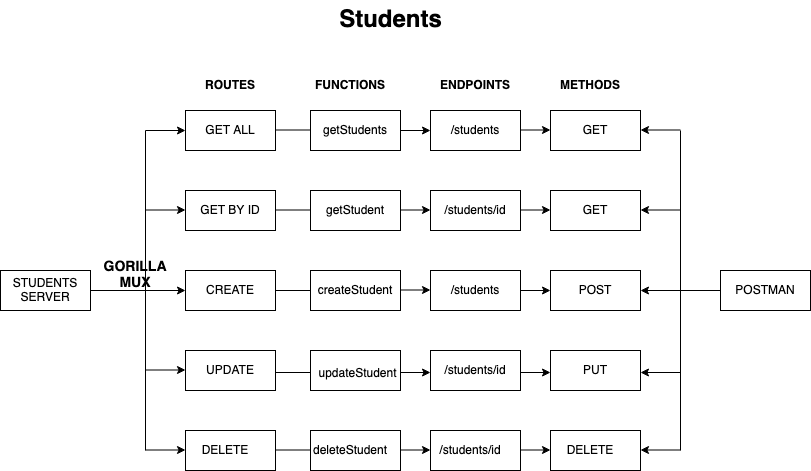

The diagram above was exported from draw.io. Its source (the exported page's mxGraphModel, read from the mxfile embedded in the PNG):
<mxGraphModel dx="786" dy="540" grid="1" gridSize="10" guides="1" tooltips="1" connect="1" arrows="1" fold="1" page="1" pageScale="1" pageWidth="850" pageHeight="1100" math="0" shadow="0">
  <root>
    <mxCell id="0" />
    <mxCell id="1" parent="0" />
    <mxCell id="FCzKU92FxlXn_mZawbRx-1" value="Students" style="text;strokeColor=none;fillColor=none;html=1;fontSize=24;fontStyle=1;verticalAlign=middle;align=center;" vertex="1" parent="1">
      <mxGeometry x="370" y="280" width="100" height="40" as="geometry" />
    </mxCell>
    <mxCell id="FCzKU92FxlXn_mZawbRx-2" value="" style="rounded=0;whiteSpace=wrap;html=1;" vertex="1" parent="1">
      <mxGeometry x="215" y="390" width="90" height="40" as="geometry" />
    </mxCell>
    <mxCell id="FCzKU92FxlXn_mZawbRx-3" value="GET ALL" style="text;html=1;strokeColor=none;fillColor=none;align=center;verticalAlign=middle;whiteSpace=wrap;rounded=0;" vertex="1" parent="1">
      <mxGeometry x="230" y="395" width="60" height="30" as="geometry" />
    </mxCell>
    <mxCell id="FCzKU92FxlXn_mZawbRx-4" value="" style="rounded=0;whiteSpace=wrap;html=1;" vertex="1" parent="1">
      <mxGeometry x="30" y="550" width="90" height="40" as="geometry" />
    </mxCell>
    <mxCell id="FCzKU92FxlXn_mZawbRx-5" value="" style="rounded=0;whiteSpace=wrap;html=1;" vertex="1" parent="1">
      <mxGeometry x="215" y="470" width="90" height="40" as="geometry" />
    </mxCell>
    <mxCell id="FCzKU92FxlXn_mZawbRx-6" value="GET BY ID" style="text;html=1;strokeColor=none;fillColor=none;align=center;verticalAlign=middle;whiteSpace=wrap;rounded=0;" vertex="1" parent="1">
      <mxGeometry x="225" y="475" width="70" height="30" as="geometry" />
    </mxCell>
    <mxCell id="FCzKU92FxlXn_mZawbRx-7" value="" style="rounded=0;whiteSpace=wrap;html=1;" vertex="1" parent="1">
      <mxGeometry x="215" y="550" width="90" height="40" as="geometry" />
    </mxCell>
    <mxCell id="FCzKU92FxlXn_mZawbRx-8" value="CREATE" style="text;html=1;strokeColor=none;fillColor=none;align=center;verticalAlign=middle;whiteSpace=wrap;rounded=0;" vertex="1" parent="1">
      <mxGeometry x="230" y="555" width="60" height="30" as="geometry" />
    </mxCell>
    <mxCell id="FCzKU92FxlXn_mZawbRx-9" value="" style="rounded=0;whiteSpace=wrap;html=1;" vertex="1" parent="1">
      <mxGeometry x="215" y="630" width="90" height="40" as="geometry" />
    </mxCell>
    <mxCell id="FCzKU92FxlXn_mZawbRx-10" value="UPDATE" style="text;html=1;strokeColor=none;fillColor=none;align=center;verticalAlign=middle;whiteSpace=wrap;rounded=0;" vertex="1" parent="1">
      <mxGeometry x="230" y="635" width="60" height="30" as="geometry" />
    </mxCell>
    <mxCell id="FCzKU92FxlXn_mZawbRx-11" value="" style="rounded=0;whiteSpace=wrap;html=1;" vertex="1" parent="1">
      <mxGeometry x="215" y="710" width="90" height="40" as="geometry" />
    </mxCell>
    <mxCell id="FCzKU92FxlXn_mZawbRx-12" value="DELETE" style="text;html=1;strokeColor=none;fillColor=none;align=center;verticalAlign=middle;whiteSpace=wrap;rounded=0;" vertex="1" parent="1">
      <mxGeometry x="225" y="715" width="60" height="30" as="geometry" />
    </mxCell>
    <mxCell id="FCzKU92FxlXn_mZawbRx-15" value="STUDENTS SERVER" style="text;html=1;strokeColor=none;fillColor=none;align=center;verticalAlign=middle;whiteSpace=wrap;rounded=0;" vertex="1" parent="1">
      <mxGeometry x="35" y="555" width="80" height="30" as="geometry" />
    </mxCell>
    <mxCell id="FCzKU92FxlXn_mZawbRx-16" value="" style="endArrow=classic;html=1;rounded=0;entryX=0;entryY=0.5;entryDx=0;entryDy=0;" edge="1" parent="1" target="FCzKU92FxlXn_mZawbRx-7">
      <mxGeometry width="50" height="50" relative="1" as="geometry">
        <mxPoint x="120" y="570" as="sourcePoint" />
        <mxPoint x="165" y="520" as="targetPoint" />
      </mxGeometry>
    </mxCell>
    <mxCell id="FCzKU92FxlXn_mZawbRx-18" value="&lt;font style=&quot;font-size: 14px;&quot;&gt;&lt;b&gt;GORILLA MUX&lt;/b&gt;&lt;/font&gt;" style="text;html=1;strokeColor=none;fillColor=none;align=center;verticalAlign=middle;whiteSpace=wrap;rounded=0;" vertex="1" parent="1">
      <mxGeometry x="135" y="540" width="60" height="30" as="geometry" />
    </mxCell>
    <mxCell id="FCzKU92FxlXn_mZawbRx-20" value="&lt;font style=&quot;font-size: 12px;&quot;&gt;&lt;b&gt;ROUTES&lt;/b&gt;&lt;/font&gt;" style="text;html=1;strokeColor=none;fillColor=none;align=center;verticalAlign=middle;whiteSpace=wrap;rounded=0;" vertex="1" parent="1">
      <mxGeometry x="230" y="350" width="60" height="30" as="geometry" />
    </mxCell>
    <mxCell id="FCzKU92FxlXn_mZawbRx-21" value="" style="endArrow=none;html=1;rounded=0;fontSize=14;" edge="1" parent="1">
      <mxGeometry width="50" height="50" relative="1" as="geometry">
        <mxPoint x="175" y="730" as="sourcePoint" />
        <mxPoint x="175" y="410" as="targetPoint" />
      </mxGeometry>
    </mxCell>
    <mxCell id="FCzKU92FxlXn_mZawbRx-22" value="" style="endArrow=classic;html=1;rounded=0;fontSize=14;entryX=0;entryY=0.5;entryDx=0;entryDy=0;" edge="1" parent="1" target="FCzKU92FxlXn_mZawbRx-2">
      <mxGeometry width="50" height="50" relative="1" as="geometry">
        <mxPoint x="175" y="410" as="sourcePoint" />
        <mxPoint x="205" y="380" as="targetPoint" />
      </mxGeometry>
    </mxCell>
    <mxCell id="FCzKU92FxlXn_mZawbRx-23" value="" style="endArrow=classic;html=1;rounded=0;fontSize=14;entryX=0;entryY=0.5;entryDx=0;entryDy=0;" edge="1" parent="1">
      <mxGeometry width="50" height="50" relative="1" as="geometry">
        <mxPoint x="175" y="489.5" as="sourcePoint" />
        <mxPoint x="215" y="489.5" as="targetPoint" />
      </mxGeometry>
    </mxCell>
    <mxCell id="FCzKU92FxlXn_mZawbRx-24" value="" style="endArrow=classic;html=1;rounded=0;fontSize=14;entryX=0;entryY=0.5;entryDx=0;entryDy=0;" edge="1" parent="1">
      <mxGeometry width="50" height="50" relative="1" as="geometry">
        <mxPoint x="175" y="649.5" as="sourcePoint" />
        <mxPoint x="215" y="649.5" as="targetPoint" />
      </mxGeometry>
    </mxCell>
    <mxCell id="FCzKU92FxlXn_mZawbRx-25" value="" style="endArrow=classic;html=1;rounded=0;fontSize=14;entryX=0;entryY=0.5;entryDx=0;entryDy=0;" edge="1" parent="1">
      <mxGeometry width="50" height="50" relative="1" as="geometry">
        <mxPoint x="175" y="729.5" as="sourcePoint" />
        <mxPoint x="215" y="729.5" as="targetPoint" />
      </mxGeometry>
    </mxCell>
    <mxCell id="FCzKU92FxlXn_mZawbRx-62" value="" style="rounded=0;whiteSpace=wrap;html=1;" vertex="1" parent="1">
      <mxGeometry x="340" y="390" width="90" height="40" as="geometry" />
    </mxCell>
    <mxCell id="FCzKU92FxlXn_mZawbRx-63" value="getStudents" style="text;html=1;strokeColor=none;fillColor=none;align=center;verticalAlign=middle;whiteSpace=wrap;rounded=0;" vertex="1" parent="1">
      <mxGeometry x="355" y="395" width="60" height="30" as="geometry" />
    </mxCell>
    <mxCell id="FCzKU92FxlXn_mZawbRx-64" value="" style="rounded=0;whiteSpace=wrap;html=1;" vertex="1" parent="1">
      <mxGeometry x="340" y="470" width="90" height="40" as="geometry" />
    </mxCell>
    <mxCell id="FCzKU92FxlXn_mZawbRx-65" value="getStudent" style="text;html=1;strokeColor=none;fillColor=none;align=center;verticalAlign=middle;whiteSpace=wrap;rounded=0;" vertex="1" parent="1">
      <mxGeometry x="350" y="475" width="70" height="30" as="geometry" />
    </mxCell>
    <mxCell id="FCzKU92FxlXn_mZawbRx-66" value="" style="rounded=0;whiteSpace=wrap;html=1;" vertex="1" parent="1">
      <mxGeometry x="340" y="550" width="90" height="40" as="geometry" />
    </mxCell>
    <mxCell id="FCzKU92FxlXn_mZawbRx-67" value="createStudent" style="text;html=1;strokeColor=none;fillColor=none;align=center;verticalAlign=middle;whiteSpace=wrap;rounded=0;" vertex="1" parent="1">
      <mxGeometry x="355" y="555" width="60" height="30" as="geometry" />
    </mxCell>
    <mxCell id="FCzKU92FxlXn_mZawbRx-68" value="" style="rounded=0;whiteSpace=wrap;html=1;" vertex="1" parent="1">
      <mxGeometry x="340" y="630" width="90" height="40" as="geometry" />
    </mxCell>
    <mxCell id="FCzKU92FxlXn_mZawbRx-69" value="updateStudent" style="text;html=1;strokeColor=none;fillColor=none;align=center;verticalAlign=middle;whiteSpace=wrap;rounded=0;" vertex="1" parent="1">
      <mxGeometry x="355" y="640" width="65" height="25" as="geometry" />
    </mxCell>
    <mxCell id="FCzKU92FxlXn_mZawbRx-70" value="" style="rounded=0;whiteSpace=wrap;html=1;" vertex="1" parent="1">
      <mxGeometry x="340" y="710" width="90" height="40" as="geometry" />
    </mxCell>
    <mxCell id="FCzKU92FxlXn_mZawbRx-71" value="deleteStudent" style="text;html=1;strokeColor=none;fillColor=none;align=center;verticalAlign=middle;whiteSpace=wrap;rounded=0;" vertex="1" parent="1">
      <mxGeometry x="350" y="715" width="60" height="30" as="geometry" />
    </mxCell>
    <mxCell id="FCzKU92FxlXn_mZawbRx-72" value="" style="rounded=0;whiteSpace=wrap;html=1;" vertex="1" parent="1">
      <mxGeometry x="460" y="390" width="90" height="40" as="geometry" />
    </mxCell>
    <mxCell id="FCzKU92FxlXn_mZawbRx-73" value="/students" style="text;html=1;strokeColor=none;fillColor=none;align=center;verticalAlign=middle;whiteSpace=wrap;rounded=0;" vertex="1" parent="1">
      <mxGeometry x="475" y="395" width="60" height="30" as="geometry" />
    </mxCell>
    <mxCell id="FCzKU92FxlXn_mZawbRx-74" value="" style="rounded=0;whiteSpace=wrap;html=1;" vertex="1" parent="1">
      <mxGeometry x="460" y="470" width="90" height="40" as="geometry" />
    </mxCell>
    <mxCell id="FCzKU92FxlXn_mZawbRx-75" value="/students/id" style="text;html=1;strokeColor=none;fillColor=none;align=center;verticalAlign=middle;whiteSpace=wrap;rounded=0;" vertex="1" parent="1">
      <mxGeometry x="470" y="475" width="70" height="30" as="geometry" />
    </mxCell>
    <mxCell id="FCzKU92FxlXn_mZawbRx-76" value="" style="rounded=0;whiteSpace=wrap;html=1;" vertex="1" parent="1">
      <mxGeometry x="460" y="550" width="90" height="40" as="geometry" />
    </mxCell>
    <mxCell id="FCzKU92FxlXn_mZawbRx-77" value="/students" style="text;html=1;strokeColor=none;fillColor=none;align=center;verticalAlign=middle;whiteSpace=wrap;rounded=0;" vertex="1" parent="1">
      <mxGeometry x="475" y="555" width="60" height="30" as="geometry" />
    </mxCell>
    <mxCell id="FCzKU92FxlXn_mZawbRx-78" value="" style="rounded=0;whiteSpace=wrap;html=1;" vertex="1" parent="1">
      <mxGeometry x="460" y="630" width="90" height="40" as="geometry" />
    </mxCell>
    <mxCell id="FCzKU92FxlXn_mZawbRx-79" value="/students/id" style="text;html=1;strokeColor=none;fillColor=none;align=center;verticalAlign=middle;whiteSpace=wrap;rounded=0;" vertex="1" parent="1">
      <mxGeometry x="475" y="635" width="60" height="30" as="geometry" />
    </mxCell>
    <mxCell id="FCzKU92FxlXn_mZawbRx-80" value="" style="rounded=0;whiteSpace=wrap;html=1;" vertex="1" parent="1">
      <mxGeometry x="460" y="710" width="90" height="40" as="geometry" />
    </mxCell>
    <mxCell id="FCzKU92FxlXn_mZawbRx-81" value="/students/id" style="text;html=1;strokeColor=none;fillColor=none;align=center;verticalAlign=middle;whiteSpace=wrap;rounded=0;" vertex="1" parent="1">
      <mxGeometry x="470" y="715" width="60" height="30" as="geometry" />
    </mxCell>
    <mxCell id="FCzKU92FxlXn_mZawbRx-82" value="" style="rounded=0;whiteSpace=wrap;html=1;" vertex="1" parent="1">
      <mxGeometry x="580" y="390" width="90" height="40" as="geometry" />
    </mxCell>
    <mxCell id="FCzKU92FxlXn_mZawbRx-83" value="GET" style="text;html=1;strokeColor=none;fillColor=none;align=center;verticalAlign=middle;whiteSpace=wrap;rounded=0;" vertex="1" parent="1">
      <mxGeometry x="595" y="395" width="60" height="30" as="geometry" />
    </mxCell>
    <mxCell id="FCzKU92FxlXn_mZawbRx-84" value="" style="rounded=0;whiteSpace=wrap;html=1;" vertex="1" parent="1">
      <mxGeometry x="580" y="470" width="90" height="40" as="geometry" />
    </mxCell>
    <mxCell id="FCzKU92FxlXn_mZawbRx-85" value="GET" style="text;html=1;strokeColor=none;fillColor=none;align=center;verticalAlign=middle;whiteSpace=wrap;rounded=0;" vertex="1" parent="1">
      <mxGeometry x="590" y="475" width="70" height="30" as="geometry" />
    </mxCell>
    <mxCell id="FCzKU92FxlXn_mZawbRx-86" value="" style="rounded=0;whiteSpace=wrap;html=1;" vertex="1" parent="1">
      <mxGeometry x="580" y="550" width="90" height="40" as="geometry" />
    </mxCell>
    <mxCell id="FCzKU92FxlXn_mZawbRx-87" value="POST" style="text;html=1;strokeColor=none;fillColor=none;align=center;verticalAlign=middle;whiteSpace=wrap;rounded=0;" vertex="1" parent="1">
      <mxGeometry x="595" y="555" width="60" height="30" as="geometry" />
    </mxCell>
    <mxCell id="FCzKU92FxlXn_mZawbRx-88" value="" style="rounded=0;whiteSpace=wrap;html=1;" vertex="1" parent="1">
      <mxGeometry x="580" y="630" width="90" height="40" as="geometry" />
    </mxCell>
    <mxCell id="FCzKU92FxlXn_mZawbRx-89" value="PUT" style="text;html=1;strokeColor=none;fillColor=none;align=center;verticalAlign=middle;whiteSpace=wrap;rounded=0;" vertex="1" parent="1">
      <mxGeometry x="595" y="635" width="60" height="30" as="geometry" />
    </mxCell>
    <mxCell id="FCzKU92FxlXn_mZawbRx-90" value="" style="rounded=0;whiteSpace=wrap;html=1;" vertex="1" parent="1">
      <mxGeometry x="580" y="710" width="90" height="40" as="geometry" />
    </mxCell>
    <mxCell id="FCzKU92FxlXn_mZawbRx-91" value="DELETE" style="text;html=1;strokeColor=none;fillColor=none;align=center;verticalAlign=middle;whiteSpace=wrap;rounded=0;" vertex="1" parent="1">
      <mxGeometry x="590" y="715" width="60" height="30" as="geometry" />
    </mxCell>
    <mxCell id="FCzKU92FxlXn_mZawbRx-92" value="" style="endArrow=none;html=1;rounded=0;fontSize=14;entryX=0;entryY=0.5;entryDx=0;entryDy=0;exitX=1;exitY=0.5;exitDx=0;exitDy=0;" edge="1" parent="1" source="FCzKU92FxlXn_mZawbRx-7" target="FCzKU92FxlXn_mZawbRx-66">
      <mxGeometry width="50" height="50" relative="1" as="geometry">
        <mxPoint x="310" y="570" as="sourcePoint" />
        <mxPoint x="360" y="520" as="targetPoint" />
      </mxGeometry>
    </mxCell>
    <mxCell id="FCzKU92FxlXn_mZawbRx-93" value="" style="endArrow=none;html=1;rounded=0;fontSize=14;entryX=0;entryY=0.5;entryDx=0;entryDy=0;exitX=1;exitY=0.5;exitDx=0;exitDy=0;" edge="1" parent="1">
      <mxGeometry width="50" height="50" relative="1" as="geometry">
        <mxPoint x="305" y="652" as="sourcePoint" />
        <mxPoint x="340" y="652" as="targetPoint" />
      </mxGeometry>
    </mxCell>
    <mxCell id="FCzKU92FxlXn_mZawbRx-94" value="" style="endArrow=none;html=1;rounded=0;fontSize=14;entryX=0;entryY=0.5;entryDx=0;entryDy=0;exitX=1;exitY=0.5;exitDx=0;exitDy=0;" edge="1" parent="1">
      <mxGeometry width="50" height="50" relative="1" as="geometry">
        <mxPoint x="305" y="729.5" as="sourcePoint" />
        <mxPoint x="340" y="729.5" as="targetPoint" />
      </mxGeometry>
    </mxCell>
    <mxCell id="FCzKU92FxlXn_mZawbRx-95" value="" style="endArrow=none;html=1;rounded=0;fontSize=14;entryX=0;entryY=0.5;entryDx=0;entryDy=0;exitX=1;exitY=0.5;exitDx=0;exitDy=0;" edge="1" parent="1">
      <mxGeometry width="50" height="50" relative="1" as="geometry">
        <mxPoint x="305" y="489.5" as="sourcePoint" />
        <mxPoint x="340" y="489.5" as="targetPoint" />
      </mxGeometry>
    </mxCell>
    <mxCell id="FCzKU92FxlXn_mZawbRx-96" value="" style="endArrow=none;html=1;rounded=0;fontSize=14;entryX=0;entryY=0.5;entryDx=0;entryDy=0;exitX=1;exitY=0.5;exitDx=0;exitDy=0;" edge="1" parent="1">
      <mxGeometry width="50" height="50" relative="1" as="geometry">
        <mxPoint x="305" y="409.5" as="sourcePoint" />
        <mxPoint x="340" y="409.5" as="targetPoint" />
      </mxGeometry>
    </mxCell>
    <mxCell id="FCzKU92FxlXn_mZawbRx-97" value="" style="endArrow=classic;html=1;rounded=0;fontSize=14;entryX=0;entryY=0.5;entryDx=0;entryDy=0;" edge="1" parent="1" target="FCzKU92FxlXn_mZawbRx-72">
      <mxGeometry width="50" height="50" relative="1" as="geometry">
        <mxPoint x="430" y="410" as="sourcePoint" />
        <mxPoint x="480" y="360" as="targetPoint" />
      </mxGeometry>
    </mxCell>
    <mxCell id="FCzKU92FxlXn_mZawbRx-98" value="" style="endArrow=classic;html=1;rounded=0;fontSize=14;entryX=0;entryY=0.5;entryDx=0;entryDy=0;" edge="1" parent="1">
      <mxGeometry width="50" height="50" relative="1" as="geometry">
        <mxPoint x="430" y="489.5" as="sourcePoint" />
        <mxPoint x="460" y="489.5" as="targetPoint" />
      </mxGeometry>
    </mxCell>
    <mxCell id="FCzKU92FxlXn_mZawbRx-99" value="" style="endArrow=classic;html=1;rounded=0;fontSize=14;entryX=0;entryY=0.5;entryDx=0;entryDy=0;" edge="1" parent="1">
      <mxGeometry width="50" height="50" relative="1" as="geometry">
        <mxPoint x="430" y="569.5" as="sourcePoint" />
        <mxPoint x="460" y="569.5" as="targetPoint" />
      </mxGeometry>
    </mxCell>
    <mxCell id="FCzKU92FxlXn_mZawbRx-100" value="" style="endArrow=classic;html=1;rounded=0;fontSize=14;entryX=0;entryY=0.5;entryDx=0;entryDy=0;" edge="1" parent="1">
      <mxGeometry width="50" height="50" relative="1" as="geometry">
        <mxPoint x="430" y="652" as="sourcePoint" />
        <mxPoint x="460" y="652" as="targetPoint" />
      </mxGeometry>
    </mxCell>
    <mxCell id="FCzKU92FxlXn_mZawbRx-101" value="" style="endArrow=classic;html=1;rounded=0;fontSize=14;entryX=0;entryY=0.5;entryDx=0;entryDy=0;" edge="1" parent="1">
      <mxGeometry width="50" height="50" relative="1" as="geometry">
        <mxPoint x="430" y="729.5" as="sourcePoint" />
        <mxPoint x="460" y="729.5" as="targetPoint" />
      </mxGeometry>
    </mxCell>
    <mxCell id="FCzKU92FxlXn_mZawbRx-102" value="" style="endArrow=classic;html=1;rounded=0;fontSize=14;entryX=0;entryY=0.5;entryDx=0;entryDy=0;" edge="1" parent="1">
      <mxGeometry width="50" height="50" relative="1" as="geometry">
        <mxPoint x="550" y="409.5" as="sourcePoint" />
        <mxPoint x="580" y="409.5" as="targetPoint" />
      </mxGeometry>
    </mxCell>
    <mxCell id="FCzKU92FxlXn_mZawbRx-103" value="" style="endArrow=classic;html=1;rounded=0;fontSize=14;entryX=0;entryY=0.5;entryDx=0;entryDy=0;" edge="1" parent="1">
      <mxGeometry width="50" height="50" relative="1" as="geometry">
        <mxPoint x="550" y="489.5" as="sourcePoint" />
        <mxPoint x="580" y="489.5" as="targetPoint" />
      </mxGeometry>
    </mxCell>
    <mxCell id="FCzKU92FxlXn_mZawbRx-104" value="" style="endArrow=classic;html=1;rounded=0;fontSize=14;entryX=0;entryY=0.5;entryDx=0;entryDy=0;" edge="1" parent="1">
      <mxGeometry width="50" height="50" relative="1" as="geometry">
        <mxPoint x="550" y="570" as="sourcePoint" />
        <mxPoint x="580" y="570" as="targetPoint" />
      </mxGeometry>
    </mxCell>
    <mxCell id="FCzKU92FxlXn_mZawbRx-105" value="" style="endArrow=classic;html=1;rounded=0;fontSize=14;entryX=0;entryY=0.5;entryDx=0;entryDy=0;" edge="1" parent="1">
      <mxGeometry width="50" height="50" relative="1" as="geometry">
        <mxPoint x="550" y="652" as="sourcePoint" />
        <mxPoint x="580" y="652" as="targetPoint" />
      </mxGeometry>
    </mxCell>
    <mxCell id="FCzKU92FxlXn_mZawbRx-106" value="" style="endArrow=classic;html=1;rounded=0;fontSize=14;entryX=0;entryY=0.5;entryDx=0;entryDy=0;" edge="1" parent="1">
      <mxGeometry width="50" height="50" relative="1" as="geometry">
        <mxPoint x="550" y="729.5" as="sourcePoint" />
        <mxPoint x="580" y="729.5" as="targetPoint" />
      </mxGeometry>
    </mxCell>
    <mxCell id="FCzKU92FxlXn_mZawbRx-107" value="" style="rounded=0;whiteSpace=wrap;html=1;" vertex="1" parent="1">
      <mxGeometry x="750" y="550" width="90" height="40" as="geometry" />
    </mxCell>
    <mxCell id="FCzKU92FxlXn_mZawbRx-108" value="POSTMAN" style="text;html=1;strokeColor=none;fillColor=none;align=center;verticalAlign=middle;whiteSpace=wrap;rounded=0;" vertex="1" parent="1">
      <mxGeometry x="755" y="555" width="80" height="30" as="geometry" />
    </mxCell>
    <mxCell id="FCzKU92FxlXn_mZawbRx-109" value="" style="endArrow=none;html=1;rounded=0;fontSize=14;" edge="1" parent="1">
      <mxGeometry width="50" height="50" relative="1" as="geometry">
        <mxPoint x="710" y="730" as="sourcePoint" />
        <mxPoint x="710" y="410" as="targetPoint" />
      </mxGeometry>
    </mxCell>
    <mxCell id="FCzKU92FxlXn_mZawbRx-110" value="" style="endArrow=classic;html=1;rounded=0;fontSize=14;entryX=1;entryY=0.5;entryDx=0;entryDy=0;" edge="1" parent="1" target="FCzKU92FxlXn_mZawbRx-86">
      <mxGeometry width="50" height="50" relative="1" as="geometry">
        <mxPoint x="750" y="570" as="sourcePoint" />
        <mxPoint x="700" y="570" as="targetPoint" />
      </mxGeometry>
    </mxCell>
    <mxCell id="FCzKU92FxlXn_mZawbRx-111" value="" style="endArrow=classic;html=1;rounded=0;fontSize=14;" edge="1" parent="1">
      <mxGeometry width="50" height="50" relative="1" as="geometry">
        <mxPoint x="710" y="489.5" as="sourcePoint" />
        <mxPoint x="670" y="489.5" as="targetPoint" />
      </mxGeometry>
    </mxCell>
    <mxCell id="FCzKU92FxlXn_mZawbRx-112" value="" style="endArrow=classic;html=1;rounded=0;fontSize=14;" edge="1" parent="1">
      <mxGeometry width="50" height="50" relative="1" as="geometry">
        <mxPoint x="710" y="409.5" as="sourcePoint" />
        <mxPoint x="670" y="409.5" as="targetPoint" />
      </mxGeometry>
    </mxCell>
    <mxCell id="FCzKU92FxlXn_mZawbRx-113" value="" style="endArrow=classic;html=1;rounded=0;fontSize=14;" edge="1" parent="1">
      <mxGeometry width="50" height="50" relative="1" as="geometry">
        <mxPoint x="710" y="652" as="sourcePoint" />
        <mxPoint x="670" y="652" as="targetPoint" />
      </mxGeometry>
    </mxCell>
    <mxCell id="FCzKU92FxlXn_mZawbRx-114" value="" style="endArrow=classic;html=1;rounded=0;fontSize=14;" edge="1" parent="1">
      <mxGeometry width="50" height="50" relative="1" as="geometry">
        <mxPoint x="710" y="729.5" as="sourcePoint" />
        <mxPoint x="670" y="729.5" as="targetPoint" />
      </mxGeometry>
    </mxCell>
    <mxCell id="FCzKU92FxlXn_mZawbRx-115" value="&lt;b&gt;FUNCTIONS&lt;/b&gt;" style="text;html=1;strokeColor=none;fillColor=none;align=center;verticalAlign=middle;whiteSpace=wrap;rounded=0;" vertex="1" parent="1">
      <mxGeometry x="350" y="350" width="60" height="30" as="geometry" />
    </mxCell>
    <mxCell id="FCzKU92FxlXn_mZawbRx-116" value="&lt;b&gt;ENDPOINTS&lt;/b&gt;" style="text;html=1;strokeColor=none;fillColor=none;align=center;verticalAlign=middle;whiteSpace=wrap;rounded=0;" vertex="1" parent="1">
      <mxGeometry x="475" y="350" width="60" height="30" as="geometry" />
    </mxCell>
    <mxCell id="FCzKU92FxlXn_mZawbRx-117" value="&lt;div&gt;&lt;b&gt;METHODS&lt;/b&gt;&lt;/div&gt;" style="text;html=1;strokeColor=none;fillColor=none;align=center;verticalAlign=middle;whiteSpace=wrap;rounded=0;" vertex="1" parent="1">
      <mxGeometry x="590" y="350" width="60" height="30" as="geometry" />
    </mxCell>
  </root>
</mxGraphModel>